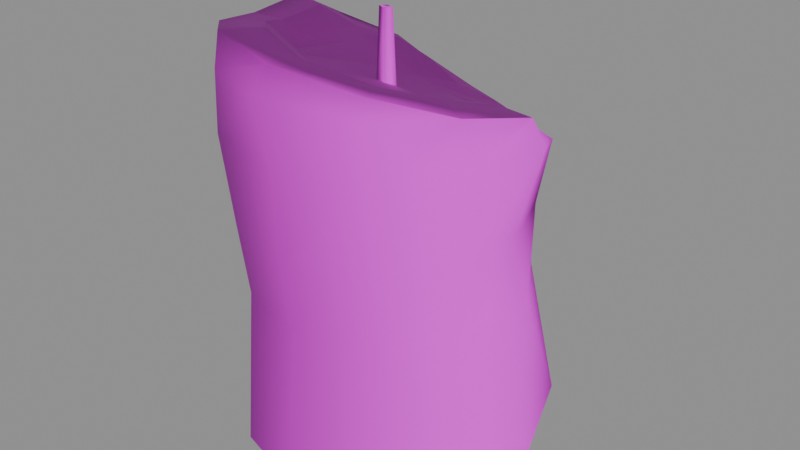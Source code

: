 # Source: candle_1.blend  (saved by Blender 5.1.30; exported with 4.5.12 LTS)
import bpy
from mathutils import Matrix  # noqa: F401  (used for matrix-valued properties, if any)

bpy.ops.wm.read_factory_settings(use_empty=True)
scene = bpy.context.scene
scene.name = 'Scene'

# ---- images (referenced by path relative to the original .blend; pixels are not part of the script)
import os
ASSET_DIR = os.environ.get("B2B_ASSET_DIR", "")  # directory of the original .blend (textures are referenced by path, not embedded)
HERE = os.path.dirname(os.path.abspath(__file__))  # packed textures are extracted next to this script under _unpacked/

def load_image(name, relpath, width, height, colorspace="sRGB"):
    """Load a texture the original file referenced (path relative to the .blend, or extracted next to this script)."""
    p = next((c for c in (os.path.join(HERE, relpath), os.path.join(ASSET_DIR, relpath)) if relpath and os.path.exists(c)), "")
    if p:
        img = bpy.data.images.load(p, check_existing=True)
        img.name = name
    else:  # same state as the original file: an image datablock whose file is absent (Cycles renders it pink)
        img = bpy.data.images.new(name, width, height)
        img.source = "FILE"
        img.filepath = "//" + (relpath or name)
    img.colorspace_settings.name = colorspace
    return img
img_t_trim_props_basecolor_png = load_image('T_Trim_Props_BaseColor.png', 'T_Trim_Props_BaseColor.png', 1024, 1024, 'sRGB')
img_t_trim_props_normal_png = load_image('T_Trim_Props_Normal.png', 'T_Trim_Props_Normal.png', 1024, 1024, 'Non-Color')

# ---- materials (node trees are filled in below, after node groups)
mat_mi_trim_props = bpy.data.materials.new('MI_Trim_Props')
mat_mi_trim_props.roughness = 0.8727

# ---- material node trees
mat_mi_trim_props.use_nodes = True; mat_mi_trim_props.node_tree.nodes.clear()
_N = mat_mi_trim_props.node_tree.nodes; _L = mat_mi_trim_props.node_tree.links
n0 = _N.new('ShaderNodeBsdfPrincipled'); n0.name = 'Principled BSDF'; n0.location = (-200, 100)
n0.inputs[2].default_value = 0.8727
n1 = _N.new('ShaderNodeOutputMaterial'); n1.name = 'Material Output'; n1.location = (200, 100)
n2 = _N.new('ShaderNodeNormalMap'); n2.name = 'Normal Map'; n2.location = (-600, -600)
n2.label = 'Normal/Map'
n3 = _N.new('ShaderNodeTexImage'); n3.name = 'Image Texture'; n3.location = (-600, 300)
n3.image = img_t_trim_props_basecolor_png
n4 = _N.new('ShaderNodeTexImage'); n4.name = 'Image Texture.001'; n4.location = (-900, -1200)
n4.image = img_t_trim_props_normal_png
_L.new(n0.outputs[0], n1.inputs[0])
_L.new(n2.outputs[0], n0.inputs[5])
_L.new(n3.outputs[0], n0.inputs[0])
_L.new(n4.outputs[0], n2.inputs[1])
n1.is_active_output = True

# ---- meshes
me_cylinder_047 = bpy.data.meshes.new('Cylinder.047')
me_cylinder_047.from_pydata([(0.03021, 0.04517, 0.0007348), (0.0249, 0.03586, 0.05036), (0.04686, 0.002754, 0.0007348), (0.03879, 0.01366, 0.04958), (0.04336, -0.01533, 0.0007348), (0.03902, -0.01406, 0.05347), (0.02611, -0.03789, 0.0007348), (0.02424, -0.03303, 0.05187), (-0.002969, -0.04413, 0.0007348), (-0.0003962, -0.04159, 0.05177), (-0.02635, -0.03699, 0.0007348), (-0.0247, -0.03402, 0.05133), (-0.0428, -0.01385, 0.0007348), (-0.04527, -0.01441, 0.05251), (-0.04466, 0.01576, 0.0007348), (-0.04332, 0.01521, 0.05265), (-0.03119, 0.04223, 0.0007348), (-0.02768, 0.03881, 0.05173), (0.02726, 0.04011, 0.08949), (0.03961, 0.01707, 0.0979), (0.03857, -0.01529, 0.1014), (0.02575, -0.03732, 0.101), (0.001993, -0.04837, 0.1024), (-0.0281, -0.03885, 0.1017), (-0.04702, -0.01525, 0.101), (-0.0445, 0.01462, 0.1002), (-0.02885, 0.04093, 0.1008), (0.02623, 0.03166, 0.09557), (0.03558, 0.01568, 0.1056), (0.03707, -0.01825, 0.116), (0.02349, -0.03721, 0.1236), (0.0006898, -0.04708, 0.1293), (-0.02104, -0.04216, 0.1324), (-0.03741, -0.01437, 0.1274), (-0.04311, 0.008488, 0.1268), (-0.02918, 0.03756, 0.1101), (-0.01493, 0.05013, 0.0007348), (0.01108, 0.05567, 0.0007348), (-0.002765, 0.05697, 0.0007348), (-0.01219, 0.04366, 0.05301), (0.01036, 0.0457, 0.05399), (-0.001149, 0.0451, 0.05309), (-0.01572, 0.04968, 0.09554), (0.01259, 0.05105, 0.08444), (-0.002223, 0.05363, 0.0878), (0.007201, 0.03977, 0.09642), (-0.0155, 0.04179, 0.1009), (-0.00404, 0.04232, 0.09794), (0.001536, 0.05401, 0.01807), (0.01463, 0.05256, 0.01542), (-0.01324, 0.05041, 0.01621), (-0.001174, 0.05733, 0.01058), (0.01257, 0.05679, 0.008447), (-0.01376, 0.05131, 0.009785), (-0.0004438, -0.04466, 0.07332), (-0.02665, -0.0359, 0.07302), (0.02489, -0.03488, 0.07312), (0.03902, -0.01391, 0.07369), (0.02496, 0.03667, 0.06931), (0.03384, 0.01329, 0.07053), (-0.02818, 0.03973, 0.07296), (-0.04383, 0.01496, 0.0732), (-0.04603, -0.01477, 0.07346), (-0.01501, 0.04288, 0.07282), (-0.002143, 0.04976, 0.07201), (0.009476, 0.04873, 0.07104), (-0.03896, 0.02274, 0.1187), (-0.03406, -0.03021, 0.1294), (-0.0009569, -0.05054, 0.1212), (0.02443, -0.03852, 0.1172), (-0.02184, -0.04342, 0.1223), (0.01979, 0.02546, 0.1002), (0.0263, 0.01302, 0.1077), (0.02836, -0.0129, 0.1171), (0.01842, -0.02822, 0.1227), (0.001326, -0.03559, 0.1278), (-0.01628, -0.03033, 0.1311), (-0.0304, -0.01041, 0.1258), (-0.03397, 0.008026, 0.1254), (-0.02362, 0.03061, 0.1123), (0.004756, 0.03125, 0.09925), (-0.01445, 0.03444, 0.1068), (-0.003258, 0.0338, 0.1015), (-0.02892, 0.01831, 0.1175), (-0.02584, -0.02146, 0.1288), (0.01136, 0.01908, 0.1019), (0.01647, 0.01035, 0.1074), (0.01722, -0.009902, 0.1121), (0.009865, -0.01855, 0.1172), (-0.00259, -0.02394, 0.1203), (-0.01446, -0.02125, 0.122), (-0.02594, -0.007454, 0.1214), (-0.02678, 0.006827, 0.1199), (-0.01891, 0.0223, 0.1098), (0.0009669, 0.02351, 0.1024), (-0.01144, 0.02461, 0.1048), (-0.005174, 0.0249, 0.1032), (-0.02533, 0.01607, 0.1163), (-0.02157, -0.01472, 0.1204), (0.004557, 0.005542, 0.1078), (-0.006092, 0.002759, 0.1107), (-0.01449, 0.004177, 0.1131), (-0.02187, 0.006225, 0.117), (-0.003659, 0.002871, 0.1079), (-0.004337, -0.001788, 0.1079), (8.971e-05, 0.001894, 0.1079), (-0.0007652, -0.002566, 0.1079), (-0.00354, -0.001093, 0.1327), (-0.003111, 0.001854, 0.1322), (-0.001281, -0.001585, 0.1324), (-0.0007399, 0.001236, 0.1321)], [], [(16, 50, 53, 36), (0, 1, 3, 2), (2, 3, 5, 4), (4, 5, 7, 6), (6, 7, 9, 8), (8, 9, 11, 10), (10, 11, 13, 12), (12, 13, 15, 14), (55, 54, 22, 23), (14, 15, 17, 16), (58, 65, 43, 18), (37, 52, 49, 0), (54, 56, 21, 22), (56, 57, 20, 21), (63, 60, 26, 42), (57, 59, 19, 20), (59, 58, 18, 19), (18, 43, 45, 27), (60, 61, 25, 26), (61, 62, 24, 25), (62, 55, 23, 24), (24, 23, 67, 33), (21, 20, 29, 69), (42, 26, 35, 46), (25, 24, 33, 34), (22, 21, 69, 68), (19, 18, 27, 28), (26, 25, 66, 35), (23, 22, 68, 70), (20, 19, 28, 29), (53, 50, 48, 51), (51, 48, 49, 52), (63, 42, 44, 64), (64, 44, 43, 65), (42, 46, 47, 44), (44, 47, 45, 43), (38, 51, 52, 37), (48, 50, 39, 41), (50, 16, 17, 39), (49, 48, 41, 40), (0, 49, 40, 1), (36, 53, 51, 38), (41, 64, 65, 40), (39, 63, 64, 41), (13, 11, 55, 62), (15, 13, 62, 61), (17, 15, 61, 60), (3, 1, 58, 59), (5, 3, 59, 57), (39, 17, 60, 63), (7, 5, 57, 56), (9, 7, 56, 54), (1, 40, 65, 58), (11, 9, 54, 55), (66, 25, 34), (67, 70, 32), (70, 68, 31, 32), (68, 69, 30, 31), (69, 29, 30), (70, 67, 23), (33, 67, 84, 77), (34, 33, 77, 78), (66, 34, 78, 83), (28, 27, 71, 72), (47, 46, 81, 82), (29, 28, 72, 73), (30, 29, 73, 74), (45, 47, 82, 80), (31, 30, 74, 75), (27, 45, 80, 71), (32, 31, 75, 76), (46, 35, 79, 81), (35, 66, 83, 79), (67, 32, 76, 84), (77, 84, 98, 91), (78, 77, 91, 92), (83, 78, 92, 97), (72, 71, 85, 86), (82, 81, 95, 96), (73, 72, 86, 87), (80, 82, 96, 94), (74, 73, 87, 88), (71, 80, 94, 85), (75, 74, 88, 89), (81, 79, 93, 95), (76, 75, 89, 90), (79, 83, 97, 93), (84, 76, 90, 98), (87, 86, 99, 88), (86, 85, 94, 99), (88, 99, 100, 89), (99, 94, 96, 100), (89, 100, 101, 90), (100, 96, 95, 101), (90, 101, 102, 98), (101, 95, 93, 102), (98, 102, 92, 91), (102, 93, 97, 92), (0, 2, 4, 6, 8, 10, 12, 14, 16, 36, 38, 37), (109, 110, 108, 107), (106, 105, 110, 109), (104, 106, 109, 107), (105, 103, 108, 110), (103, 104, 107, 108)])
me_cylinder_047.polygons.foreach_set('use_smooth', [True] * 104)
_k = set([(0, 2), (0, 37), (2, 4), (4, 6), (6, 8), (8, 10), (10, 12), (12, 14), (14, 16), (16, 36), (36, 38), (37, 38)])
me_cylinder_047.attributes.new('sharp_edge', 'BOOLEAN', 'EDGE').data.foreach_set('value', [ (min(e.vertices), max(e.vertices)) in _k for e in me_cylinder_047.edges])
_uv = me_cylinder_047.uv_layers.new(name='UVMap')
_uv.uv.foreach_set('vector', [0.1271, 0.2505, 0.1416, 0.2451, 0.1403, 0.2489, 0.1377, 0.2539, 0.1671, 0.2604, 0.1728, 0.2291, 0.1892, 0.2316, 0.1948, 0.2624, 0.1948, 0.2624, 0.1892, 0.2316, 0.2068, 0.2296, 0.206, 0.2627, 0.206, 0.2627, 0.2068, 0.2296, 0.2224, 0.2305, 0.2232, 0.2629, 0.2232, 0.2629, 0.2224, 0.2305, 0.2392, 0.2304, 0.2413, 0.2625, 0.2413, 0.2625, 0.2392, 0.2304, 0.2555, 0.2305, 0.2563, 0.2622, 0.2563, 0.2622, 0.2555, 0.2305, 0.2732, 0.2297, 0.2735, 0.2613, 0.2735, 0.2613, 0.2732, 0.2297, 0.2913, 0.2297, 0.2915, 0.2614, 0.256, 0.217, 0.2393, 0.2166, 0.2382, 0.1992, 0.2562, 0.1999, 0.2915, 0.2614, 0.2913, 0.2297, 0.3085, 0.2302, 0.3095, 0.2613, 0.1742, 0.2174, 0.1631, 0.2142, 0.1656, 0.2072, 0.1751, 0.2059, 0.154, 0.2583, 0.1556, 0.2539, 0.1584, 0.2499, 0.1671, 0.2604, 0.2393, 0.2166, 0.2225, 0.217, 0.2229, 0.2001, 0.2382, 0.1992, 0.2225, 0.217, 0.2068, 0.2169, 0.2078, 0.1997, 0.2229, 0.2001, 0.1485, 0.2104, 0.1408, 0.208, 0.1456, 0.1922, 0.1528, 0.1983, 0.2068, 0.2169, 0.1895, 0.2184, 0.1893, 0.2019, 0.2078, 0.1997, 0.1895, 0.2184, 0.1742, 0.2174, 0.1751, 0.2059, 0.1893, 0.2019, 0.1751, 0.2059, 0.1656, 0.2072, 0.1669, 0.1977, 0.1783, 0.2013, 0.3087, 0.2173, 0.2911, 0.2173, 0.2907, 0.2013, 0.3089, 0.2004, 0.2911, 0.2173, 0.2733, 0.217, 0.2733, 0.201, 0.2907, 0.2013, 0.2733, 0.217, 0.256, 0.217, 0.2562, 0.1999, 0.2733, 0.201, 0.2733, 0.201, 0.2562, 0.1999, 0.2627, 0.1838, 0.2726, 0.1846, 0.2229, 0.2001, 0.2078, 0.1997, 0.2098, 0.1909, 0.224, 0.1906, 0.1528, 0.1983, 0.1456, 0.1922, 0.1459, 0.1863, 0.1536, 0.193, 0.2907, 0.2013, 0.2733, 0.201, 0.2726, 0.1846, 0.2868, 0.1853, 0.2382, 0.1992, 0.2229, 0.2001, 0.224, 0.1906, 0.2398, 0.1886, 0.1893, 0.2019, 0.1751, 0.2059, 0.1783, 0.2013, 0.1895, 0.1969, 0.3089, 0.2004, 0.2907, 0.2013, 0.296, 0.19, 0.3069, 0.1948, 0.2562, 0.1999, 0.2382, 0.1992, 0.2398, 0.1886, 0.2521, 0.1879, 0.2078, 0.1997, 0.1893, 0.2019, 0.1895, 0.1969, 0.2098, 0.1909, 0.1403, 0.2489, 0.1416, 0.2451, 0.1509, 0.2466, 0.1483, 0.2511, 0.1483, 0.2511, 0.1509, 0.2466, 0.1584, 0.2499, 0.1556, 0.2539, 0.1485, 0.2104, 0.1528, 0.1983, 0.1586, 0.2039, 0.1566, 0.2124, 0.1566, 0.2124, 0.1586, 0.2039, 0.1656, 0.2072, 0.1631, 0.2142, 0.1528, 0.1983, 0.1536, 0.193, 0.1602, 0.1957, 0.1586, 0.2039, 0.1586, 0.2039, 0.1602, 0.1957, 0.1669, 0.1977, 0.1656, 0.2072, 0.1459, 0.2564, 0.1483, 0.2511, 0.1556, 0.2539, 0.154, 0.2583, 0.1509, 0.2466, 0.1416, 0.2451, 0.1477, 0.2224, 0.1545, 0.224, 0.1416, 0.2451, 0.1271, 0.2505, 0.1377, 0.2206, 0.1477, 0.2224, 0.1584, 0.2499, 0.1509, 0.2466, 0.1545, 0.224, 0.1618, 0.225, 0.1671, 0.2604, 0.1584, 0.2499, 0.1618, 0.225, 0.1728, 0.2291, 0.1377, 0.2539, 0.1403, 0.2489, 0.1483, 0.2511, 0.1459, 0.2564, 0.1545, 0.224, 0.1566, 0.2124, 0.1631, 0.2142, 0.1618, 0.225, 0.1477, 0.2224, 0.1485, 0.2104, 0.1566, 0.2124, 0.1545, 0.224, 0.2732, 0.2297, 0.2555, 0.2305, 0.256, 0.217, 0.2733, 0.217, 0.2913, 0.2297, 0.2732, 0.2297, 0.2733, 0.217, 0.2911, 0.2173, 0.3085, 0.2302, 0.2913, 0.2297, 0.2911, 0.2173, 0.3087, 0.2173, 0.1892, 0.2316, 0.1728, 0.2291, 0.1742, 0.2174, 0.1895, 0.2184, 0.2068, 0.2296, 0.1892, 0.2316, 0.1895, 0.2184, 0.2068, 0.2169, 0.1477, 0.2224, 0.1377, 0.2206, 0.1408, 0.208, 0.1485, 0.2104, 0.2224, 0.2305, 0.2068, 0.2296, 0.2068, 0.2169, 0.2225, 0.217, 0.2392, 0.2304, 0.2224, 0.2305, 0.2225, 0.217, 0.2393, 0.2166, 0.1728, 0.2291, 0.1618, 0.225, 0.1631, 0.2142, 0.1742, 0.2174, 0.2555, 0.2305, 0.2392, 0.2304, 0.2393, 0.2166, 0.256, 0.217, 0.296, 0.19, 0.2907, 0.2013, 0.2868, 0.1853, 0.2627, 0.1838, 0.2521, 0.1879, 0.2521, 0.1819, 0.2521, 0.1879, 0.2398, 0.1886, 0.2388, 0.1836, 0.2521, 0.1819, 0.2398, 0.1886, 0.224, 0.1906, 0.224, 0.1867, 0.2388, 0.1836, 0.224, 0.1906, 0.2098, 0.1909, 0.224, 0.1867, 0.2521, 0.1879, 0.2627, 0.1838, 0.2562, 0.1999, 0.3492, 0.2192, 0.3477, 0.227, 0.3436, 0.2228, 0.3458, 0.2172, 0.3525, 0.2085, 0.3492, 0.2192, 0.3458, 0.2172, 0.3481, 0.2085, 0.3499, 0.2007, 0.3525, 0.2085, 0.3481, 0.2085, 0.3449, 0.2028, 0.3126, 0.2036, 0.3166, 0.1942, 0.3199, 0.1978, 0.3171, 0.2049, 0.3314, 0.1892, 0.3371, 0.1895, 0.3373, 0.1941, 0.3313, 0.1937, 0.3126, 0.2205, 0.3126, 0.2036, 0.3171, 0.2049, 0.3168, 0.218, 0.3196, 0.23, 0.3126, 0.2205, 0.3168, 0.218, 0.3219, 0.2256, 0.3259, 0.1904, 0.3314, 0.1892, 0.3313, 0.1937, 0.3272, 0.1947, 0.3308, 0.235, 0.3196, 0.23, 0.3219, 0.2256, 0.3305, 0.2294, 0.3166, 0.1942, 0.3259, 0.1904, 0.3272, 0.1947, 0.3199, 0.1978, 0.3414, 0.233, 0.3308, 0.235, 0.3305, 0.2294, 0.3391, 0.2273, 0.3371, 0.1895, 0.3446, 0.1928, 0.3422, 0.1965, 0.3373, 0.1941, 0.3446, 0.1928, 0.3499, 0.2007, 0.3449, 0.2028, 0.3422, 0.1965, 0.3477, 0.227, 0.3414, 0.233, 0.3391, 0.2273, 0.3436, 0.2228, 0.3458, 0.2172, 0.3436, 0.2228, 0.3406, 0.2183, 0.3431, 0.2152, 0.3481, 0.2085, 0.3458, 0.2172, 0.3431, 0.2152, 0.3439, 0.2084, 0.3449, 0.2028, 0.3481, 0.2085, 0.3439, 0.2084, 0.343, 0.2037, 0.3171, 0.2049, 0.3199, 0.1978, 0.3242, 0.2008, 0.3219, 0.2058, 0.3313, 0.1937, 0.3373, 0.1941, 0.3352, 0.1985, 0.3321, 0.1982, 0.3168, 0.218, 0.3171, 0.2049, 0.3219, 0.2058, 0.3221, 0.2155, 0.3272, 0.1947, 0.3313, 0.1937, 0.3321, 0.1982, 0.3292, 0.1987, 0.3219, 0.2256, 0.3168, 0.218, 0.3221, 0.2155, 0.3258, 0.2201, 0.3199, 0.1978, 0.3272, 0.1947, 0.3292, 0.1987, 0.3242, 0.2008, 0.3305, 0.2294, 0.3219, 0.2256, 0.3258, 0.2201, 0.3318, 0.2227, 0.3373, 0.1941, 0.3422, 0.1965, 0.3392, 0.2001, 0.3352, 0.1985, 0.3391, 0.2273, 0.3305, 0.2294, 0.3318, 0.2227, 0.3374, 0.2215, 0.3422, 0.1965, 0.3449, 0.2028, 0.343, 0.2037, 0.3392, 0.2001, 0.3436, 0.2228, 0.3391, 0.2273, 0.3374, 0.2215, 0.3406, 0.2183, 0.3221, 0.2155, 0.3219, 0.2058, 0.3277, 0.2077, 0.3258, 0.2201, 0.3219, 0.2058, 0.3242, 0.2008, 0.3292, 0.1987, 0.3277, 0.2077, 0.3258, 0.2201, 0.3277, 0.2077, 0.3329, 0.2092, 0.3318, 0.2227, 0.3277, 0.2077, 0.3292, 0.1987, 0.3321, 0.1982, 0.3329, 0.2092, 0.3318, 0.2227, 0.3329, 0.2092, 0.3371, 0.2089, 0.3374, 0.2215, 0.3329, 0.2092, 0.3321, 0.1982, 0.3352, 0.1985, 0.3371, 0.2089, 0.3374, 0.2215, 0.3371, 0.2089, 0.3412, 0.2084, 0.3406, 0.2183, 0.3371, 0.2089, 0.3352, 0.1985, 0.3392, 0.2001, 0.3412, 0.2084, 0.3406, 0.2183, 0.3412, 0.2084, 0.3439, 0.2084, 0.3431, 0.2152, 0.3412, 0.2084, 0.3392, 0.2001, 0.343, 0.2037, 0.3439, 0.2084, 0.3161, 0.2251, 0.3126, 0.2075, 0.3153, 0.2008, 0.3235, 0.1932, 0.3353, 0.1928, 0.3438, 0.1973, 0.3486, 0.2074, 0.3472, 0.219, 0.3401, 0.2283, 0.3333, 0.2302, 0.3281, 0.232, 0.3228, 0.2305, 0.1988, 0.7766, 0.1988, 0.7769, 0.1985, 0.777, 0.1985, 0.7766, 0.1981, 0.7794, 0.1977, 0.7794, 0.1978, 0.7766, 0.1981, 0.7766, 0.1977, 0.7795, 0.1973, 0.7795, 0.1974, 0.7766, 0.1976, 0.7766, 0.1985, 0.7794, 0.1981, 0.7794, 0.1981, 0.7766, 0.1984, 0.7766, 0.1973, 0.7795, 0.1969, 0.7795, 0.1969, 0.7766, 0.1973, 0.7767])
me_cylinder_047.materials.append(mat_mi_trim_props)
me_cylinder_047.update()
me_cylinder_047.normals_split_custom_set([tuple(v) for v in zip(*[iter([-0.6812, 0.728, 0.07686, -0.3574, 0.9136, 0.1938, -0.4441, 0.8903, 0.1005, -0.4698, 0.8826, 0.01797, 0.7528, 0.6457, 0.1283, 0.767, 0.6336, 0.1015, 0.9615, 0.2475, 0.1196, 0.9804, 0.1513, 0.1264, 0.9804, 0.1513, 0.1264, 0.9615, 0.2475, 0.1196, 0.9505, -0.3012, 0.07671, 0.9307, -0.3488, 0.1106, 0.9307, -0.3488, 0.1106, 0.9505, -0.3012, 0.07671, 0.5846, -0.8113, 0.002227, 0.5511, -0.8306, 0.07938, 0.5511, -0.8306, 0.07938, 0.5846, -0.8113, 0.002227, 0.007278, -0.9996, -0.02822, -0.02426, -0.9973, 0.0686, -0.02426, -0.9973, 0.0686, 0.007278, -0.9996, -0.02822, -0.5348, -0.8443, -0.03332, -0.5454, -0.8373, 0.03833, -0.5454, -0.8373, 0.03833, -0.5348, -0.8443, -0.03332, -0.9379, -0.3454, -0.0315, -0.9368, -0.3499, -0.0007373, -0.9368, -0.3499, -0.0007373, -0.9379, -0.3454, -0.0315, -0.9569, 0.2905, -0.002866, -0.9647, 0.2621, 0.02561, -0.5408, -0.8354, -0.09817, 0.0222, -0.9923, -0.1215, 0.07916, -0.9916, -0.1027, -0.6051, -0.7953, -0.03635, -0.9647, 0.2621, 0.02561, -0.9569, 0.2905, -0.002866, -0.6348, 0.7717, 0.03792, -0.6812, 0.728, 0.07686, 0.7771, 0.6206, -0.1043, 0.318, 0.9277, -0.1954, 0.3852, 0.899, 0.2084, 0.6748, 0.686, 0.2722, 0.3005, 0.9532, -0.03432, 0.3168, 0.9404, 0.1236, 0.3841, 0.8942, 0.23, 0.7528, 0.6457, 0.1283, 0.0222, -0.9923, -0.1215, 0.625, -0.7763, -0.08179, 0.6628, -0.7471, -0.05032, 0.07916, -0.9916, -0.1027, 0.625, -0.7763, -0.08179, 0.969, -0.2463, -0.01989, 0.9721, -0.23, 0.04673, 0.6628, -0.7471, -0.05032, -0.3675, 0.9201, -0.1355, -0.6339, 0.7709, -0.06275, -0.5671, 0.7959, 0.2121, -0.176, 0.9285, 0.3269, 0.969, -0.2463, -0.01989, 0.9676, 0.2519, -0.01908, 0.9292, 0.3187, 0.187, 0.9721, -0.23, 0.04673, 0.9676, 0.2519, -0.01908, 0.7771, 0.6206, -0.1043, 0.6748, 0.686, 0.2722, 0.9292, 0.3187, 0.187, 0.6748, 0.686, 0.2722, 0.3852, 0.899, 0.2084, 0.2363, 0.4992, 0.8336, 0.3196, 0.56, 0.7644, -0.6339, 0.7709, -0.06275, -0.9495, 0.3123, -0.03004, -0.9589, 0.2784, 0.05413, -0.5671, 0.7959, 0.2121, -0.9495, 0.3123, -0.03004, -0.9437, -0.3258, -0.05798, -0.9549, -0.2907, 0.05975, -0.9589, 0.2784, 0.05413, -0.9437, -0.3258, -0.05798, -0.5408, -0.8354, -0.09817, -0.6051, -0.7953, -0.03635, -0.9549, -0.2907, 0.05975, -0.9549, -0.2907, 0.05975, -0.6051, -0.7953, -0.03635, -0.641, -0.3405, 0.6879, -0.594, -0.1059, 0.7975, 0.6628, -0.7471, -0.05032, 0.9721, -0.23, 0.04673, 0.779, -0.08865, 0.6208, 0.6607, -0.7422, 0.1121, -0.176, 0.9285, 0.3269, -0.5671, 0.7959, 0.2121, -0.3037, 0.7076, 0.638, 0.1655, 0.6511, 0.7407, -0.9589, 0.2784, 0.05413, -0.9549, -0.2907, 0.05975, -0.594, -0.1059, 0.7975, -0.5718, 0.2443, 0.7831, 0.07916, -0.9916, -0.1027, 0.6628, -0.7471, -0.05032, 0.6607, -0.7422, 0.1121, 0.04114, -0.9947, 0.09384, 0.9292, 0.3187, 0.187, 0.6748, 0.686, 0.2722, 0.3196, 0.56, 0.7644, 0.5695, 0.4011, 0.7175, -0.5671, 0.7959, 0.2121, -0.9589, 0.2784, 0.05413, -0.4974, 0.5844, 0.6411, -0.3037, 0.7076, 0.638, -0.6051, -0.7953, -0.03635, 0.07916, -0.9916, -0.1027, 0.04114, -0.9947, 0.09384, -0.4863, -0.8705, 0.07535, 0.9721, -0.23, 0.04673, 0.9292, 0.3187, 0.187, 0.5695, 0.4011, 0.7175, 0.779, -0.08865, 0.6208, -0.4441, 0.8903, 0.1005, -0.3574, 0.9136, 0.1938, -0.06511, 0.9514, 0.3009, -0.1632, 0.97, 0.1801, -0.1632, 0.97, 0.1801, -0.06511, 0.9514, 0.3009, 0.3841, 0.8942, 0.23, 0.3168, 0.9404, 0.1236, -0.3675, 0.9201, -0.1355, -0.176, 0.9285, 0.3269, -0.01933, 0.9691, 0.2459, -0.1693, 0.9638, -0.2061, -0.1693, 0.9638, -0.2061, -0.01933, 0.9691, 0.2459, 0.3852, 0.899, 0.2084, 0.318, 0.9277, -0.1954, -0.176, 0.9285, 0.3269, 0.1655, 0.6511, 0.7407, 0.2603, 0.5329, 0.8051, -0.01933, 0.9691, 0.2459, -0.01933, 0.9691, 0.2459, 0.2603, 0.5329, 0.8051, 0.2363, 0.4992, 0.8336, 0.3852, 0.899, 0.2084, -0.2355, 0.9708, -0.04658, -0.1632, 0.97, 0.1801, 0.3168, 0.9404, 0.1236, 0.3005, 0.9532, -0.03432, -0.06511, 0.9514, 0.3009, -0.3574, 0.9136, 0.1938, -0.3071, 0.9508, 0.04196, -0.122, 0.9922, 0.02584, -0.3574, 0.9136, 0.1938, -0.6812, 0.728, 0.07686, -0.6348, 0.7717, 0.03792, -0.3071, 0.9508, 0.04196, 0.3841, 0.8942, 0.23, -0.06511, 0.9514, 0.3009, -0.122, 0.9922, 0.02584, 0.3284, 0.9442, 0.02546, 0.7528, 0.6457, 0.1283, 0.3841, 0.8942, 0.23, 0.3284, 0.9442, 0.02546, 0.767, 0.6336, 0.1015, -0.4698, 0.8826, 0.01797, -0.4441, 0.8903, 0.1005, -0.1632, 0.97, 0.1801, -0.2355, 0.9708, -0.04658, -0.122, 0.9922, 0.02584, -0.1693, 0.9638, -0.2061, 0.318, 0.9277, -0.1954, 0.3284, 0.9442, 0.02546, -0.3071, 0.9508, 0.04196, -0.3675, 0.9201, -0.1355, -0.1693, 0.9638, -0.2061, -0.122, 0.9922, 0.02584, -0.9379, -0.3454, -0.0315, -0.5348, -0.8443, -0.03332, -0.5408, -0.8354, -0.09817, -0.9437, -0.3258, -0.05798, -0.9569, 0.2905, -0.002866, -0.9379, -0.3454, -0.0315, -0.9437, -0.3258, -0.05798, -0.9495, 0.3123, -0.03004, -0.6348, 0.7717, 0.03792, -0.9569, 0.2905, -0.002866, -0.9495, 0.3123, -0.03004, -0.6339, 0.7709, -0.06275, 0.9615, 0.2475, 0.1196, 0.767, 0.6336, 0.1015, 0.7771, 0.6206, -0.1043, 0.9676, 0.2519, -0.01908, 0.9505, -0.3012, 0.07671, 0.9615, 0.2475, 0.1196, 0.9676, 0.2519, -0.01908, 0.969, -0.2463, -0.01989, -0.3071, 0.9508, 0.04196, -0.6348, 0.7717, 0.03792, -0.6339, 0.7709, -0.06275, -0.3675, 0.9201, -0.1355, 0.5846, -0.8113, 0.002227, 0.9505, -0.3012, 0.07671, 0.969, -0.2463, -0.01989, 0.625, -0.7763, -0.08179, 0.007278, -0.9996, -0.02822, 0.5846, -0.8113, 0.002227, 0.625, -0.7763, -0.08179, 0.0222, -0.9923, -0.1215, 0.767, 0.6336, 0.1015, 0.3284, 0.9442, 0.02546, 0.318, 0.9277, -0.1954, 0.7771, 0.6206, -0.1043, -0.5348, -0.8443, -0.03332, 0.007278, -0.9996, -0.02822, 0.0222, -0.9923, -0.1215, -0.5408, -0.8354, -0.09817, -0.4974, 0.5844, 0.6411, -0.9589, 0.2784, 0.05413, -0.5718, 0.2443, 0.7831, -0.641, -0.3405, 0.6879, -0.4863, -0.8705, 0.07535, -0.3002, -0.5301, 0.793, -0.4863, -0.8705, 0.07535, 0.04114, -0.9947, 0.09384, 0.1922, -0.6123, 0.7669, -0.3002, -0.5301, 0.793, 0.04114, -0.9947, 0.09384, 0.6607, -0.7422, 0.1121, 0.5516, -0.3994, 0.7323, 0.1922, -0.6123, 0.7669, 0.6607, -0.7422, 0.1121, 0.779, -0.08865, 0.6208, 0.5516, -0.3994, 0.7323, -0.4863, -0.8705, 0.07535, -0.641, -0.3405, 0.6879, -0.6051, -0.7953, -0.03635, -0.594, -0.1059, 0.7975, -0.641, -0.3405, 0.6879, 0.1956, 0.3476, 0.917, 0.3718, 0.2025, 0.906, -0.5718, 0.2443, 0.7831, -0.594, -0.1059, 0.7975, 0.3718, 0.2025, 0.906, 0.372, 0.2527, 0.8932, -0.4974, 0.5844, 0.6411, -0.5718, 0.2443, 0.7831, 0.372, 0.2527, 0.8932, 0.4055, 0.3148, 0.8582, 0.5695, 0.4011, 0.7175, 0.3196, 0.56, 0.7644, 0.04179, 0.4316, 0.9011, -0.01259, 0.4062, 0.9137, 0.2603, 0.5329, 0.8051, 0.1655, 0.6511, 0.7407, 0.3832, 0.3262, 0.8641, 0.299, 0.2738, 0.9141, 0.779, -0.08865, 0.6208, 0.5695, 0.4011, 0.7175, -0.01259, 0.4062, 0.9137, 0.05676, 0.3269, 0.9434, 0.5516, -0.3994, 0.7323, 0.779, -0.08865, 0.6208, 0.05676, 0.3269, 0.9434, 0.1032, 0.325, 0.9401, 0.2363, 0.4992, 0.8336, 0.2603, 0.5329, 0.8051, 0.299, 0.2738, 0.9141, 0.1864, 0.2888, 0.9391, 0.1922, -0.6123, 0.7669, 0.5516, -0.3994, 0.7323, 0.1032, 0.325, 0.9401, 0.1753, 0.3071, 0.9354, 0.3196, 0.56, 0.7644, 0.2363, 0.4992, 0.8336, 0.1864, 0.2888, 0.9391, 0.04179, 0.4316, 0.9011, -0.3002, -0.5301, 0.793, 0.1922, -0.6123, 0.7669, 0.1753, 0.3071, 0.9354, 0.1665, 0.3418, 0.9249, 0.1655, 0.6511, 0.7407, -0.3037, 0.7076, 0.638, 0.3715, 0.3159, 0.873, 0.3832, 0.3262, 0.8641, -0.3037, 0.7076, 0.638, -0.4974, 0.5844, 0.6411, 0.4055, 0.3148, 0.8582, 0.3715, 0.3159, 0.873, -0.641, -0.3405, 0.6879, -0.3002, -0.5301, 0.793, 0.1665, 0.3418, 0.9249, 0.1956, 0.3476, 0.917, 0.3718, 0.2025, 0.906, 0.1956, 0.3476, 0.917, 0.4389, 0.3616, 0.8225, 0.5676, 0.1967, 0.7995, 0.372, 0.2527, 0.8932, 0.3718, 0.2025, 0.906, 0.5676, 0.1967, 0.7995, 0.5592, 0.1972, 0.8052, 0.4055, 0.3148, 0.8582, 0.372, 0.2527, 0.8932, 0.5592, 0.1972, 0.8052, 0.5536, 0.227, 0.8012, -0.01259, 0.4062, 0.9137, 0.04179, 0.4316, 0.9011, -0.006412, 0.3635, 0.9316, -0.09715, 0.3617, 0.9272, 0.299, 0.2738, 0.9141, 0.3832, 0.3262, 0.8641, 0.4063, 0.1431, 0.9024, 0.2807, 0.19, 0.9408, 0.05676, 0.3269, 0.9434, -0.01259, 0.4062, 0.9137, -0.09715, 0.3617, 0.9272, -0.09726, 0.3531, 0.9305, 0.1864, 0.2888, 0.9391, 0.299, 0.2738, 0.9141, 0.2807, 0.19, 0.9408, 0.1565, 0.2741, 0.9489, 0.1032, 0.325, 0.9401, 0.05676, 0.3269, 0.9434, -0.09726, 0.3531, 0.9305, -0.0005776, 0.4425, 0.8968, 0.04179, 0.4316, 0.9011, 0.1864, 0.2888, 0.9391, 0.1565, 0.2741, 0.9489, -0.006412, 0.3635, 0.9316, 0.1753, 0.3071, 0.9354, 0.1032, 0.325, 0.9401, -0.0005776, 0.4425, 0.8968, 0.1713, 0.4916, 0.8538, 0.3832, 0.3262, 0.8641, 0.3715, 0.3159, 0.873, 0.5281, 0.1628, 0.8334, 0.4063, 0.1431, 0.9024, 0.1665, 0.3418, 0.9249, 0.1753, 0.3071, 0.9354, 0.1713, 0.4916, 0.8538, 0.3212, 0.498, 0.8055, 0.3715, 0.3159, 0.873, 0.4055, 0.3148, 0.8582, 0.5536, 0.227, 0.8012, 0.5281, 0.1628, 0.8334, 0.1956, 0.3476, 0.917, 0.1665, 0.3418, 0.9249, 0.3212, 0.498, 0.8055, 0.4389, 0.3616, 0.8225, -0.09726, 0.3531, 0.9305, -0.09715, 0.3617, 0.9272, 0.09514, 0.3411, 0.9352, -0.0005776, 0.4425, 0.8968, -0.09715, 0.3617, 0.9272, -0.006412, 0.3635, 0.9316, 0.1565, 0.2741, 0.9489, 0.09514, 0.3411, 0.9352, -0.0005776, 0.4425, 0.8968, 0.09514, 0.3411, 0.9352, 0.2057, 0.3356, 0.9192, 0.1713, 0.4916, 0.8538, 0.09514, 0.3411, 0.9352, 0.1565, 0.2741, 0.9489, 0.2807, 0.19, 0.9408, 0.2057, 0.3356, 0.9192, 0.1713, 0.4916, 0.8538, 0.2057, 0.3356, 0.9192, 0.3329, 0.2921, 0.8966, 0.3212, 0.498, 0.8055, 0.2057, 0.3356, 0.9192, 0.2807, 0.19, 0.9408, 0.4063, 0.1431, 0.9024, 0.3329, 0.2921, 0.8966, 0.3212, 0.498, 0.8055, 0.3329, 0.2921, 0.8966, 0.4583, 0.2258, 0.8596, 0.4389, 0.3616, 0.8225, 0.3329, 0.2921, 0.8966, 0.4063, 0.1431, 0.9024, 0.5281, 0.1628, 0.8334, 0.4583, 0.2258, 0.8596, 0.4389, 0.3616, 0.8225, 0.4583, 0.2258, 0.8596, 0.5592, 0.1972, 0.8052, 0.5676, 0.1967, 0.7995, 0.4583, 0.2258, 0.8596, 0.5281, 0.1628, 0.8334, 0.5536, 0.227, 0.8012, 0.5592, 0.1972, 0.8052, -6.52e-11, 0.0, -1.0, -6.52e-11, 0.0, -1.0, -6.52e-11, 0.0, -1.0, -6.52e-11, 0.0, -1.0, -6.52e-11, 0.0, -1.0, -6.52e-11, 0.0, -1.0, -6.52e-11, 0.0, -1.0, -6.52e-11, 0.0, -1.0, -6.52e-11, 0.0, -1.0, -6.52e-11, 0.0, -1.0, -6.52e-11, 0.0, -1.0, -6.52e-11, 0.0, -1.0, 0.4713, -0.649, 0.5972, 0.715, 0.4569, 0.5291, -0.4302, 0.7038, 0.5653, -0.6125, -0.4105, 0.6756, 0.55, -0.834, 0.04487, 0.8436, 0.5352, 0.04323, 0.715, 0.4569, 0.5291, 0.4713, -0.649, 0.5972, -0.8201, -0.5707, 0.04268, 0.55, -0.834, 0.04487, 0.4713, -0.649, 0.5972, -0.6125, -0.4105, 0.6756, 0.8436, 0.5352, 0.04323, -0.5494, 0.8342, 0.04707, -0.4302, 0.7038, 0.5653, 0.715, 0.4569, 0.5291, -0.5494, 0.8342, 0.04707, -0.8201, -0.5707, 0.04268, -0.6125, -0.4105, 0.6756, -0.4302, 0.7038, 0.5653])] * 3)])

# ---- objects
ob_candle_1 = bpy.data.objects.new('Candle_1', me_cylinder_047)
ob_candle_1_1 = bpy.data.objects.new('candle_1', None)

# ---- transforms, parenting, visibility, modifiers, constraints
ob_candle_1.parent = ob_candle_1_1
ob_candle_1.location = (0.0, 0.0, 0.0)
ob_candle_1.rotation_euler = (-1.629e-07, 0.0, 0.0)
ob_candle_1.color = (0.8, 0.8, 0.8, 1.0)
ob_candle_1_1.location = (0.0, 0.0, 0.0)
ob_candle_1_1.empty_display_size = 0.5

# ---- collection membership
scene.collection.objects.link(ob_candle_1)
scene.collection.objects.link(ob_candle_1_1)

# ---- scene / render settings (as saved in the file)
scene.frame_start = 1; scene.frame_end = 250; scene.frame_set(1)
scene.render.engine = 'BLENDER_EEVEE_NEXT'
scene.render.bake_bias = 0.0
scene.render.bake_samples = 0
scene.cycles.sampling_pattern = 'TABULATED_SOBOL'
scene.eevee.use_volume_custom_range = False
bpy.context.view_layer.update()

# ---- added for rendering (the .blend has no active camera and no usable light): camera, sun + grey world if the file has none
cam_auto = bpy.data.cameras.new('AutoCamera')
cam_auto.lens = 50.0
cam_auto.sensor_width = 36.0
cam_auto.clip_end = 1000.0
ob_auto_camera = bpy.data.objects.new('AutoCamera', cam_auto)
scene.collection.objects.link(ob_auto_camera)
ob_auto_camera.location = (0.184969, -0.218659, 0.214765)
ob_auto_camera.rotation_euler = (1.09748, -7.21219e-08, 0.694738)
scene.camera = ob_auto_camera
light_auto_sun = bpy.data.lights.new('AutoSun', 'SUN')
light_auto_sun.energy = 3.0
light_auto_sun.angle = 0.0523599
ob_auto_sun = bpy.data.objects.new('AutoSun', light_auto_sun)
scene.collection.objects.link(ob_auto_sun)
ob_auto_sun.rotation_euler = (0.872665, 0.174533, 0.523599)
if scene.world is None:
    world_auto = bpy.data.worlds.new('AutoWorld')
    world_auto.color = (0.3, 0.3, 0.3)
    scene.world = world_auto
bpy.context.view_layer.update()
